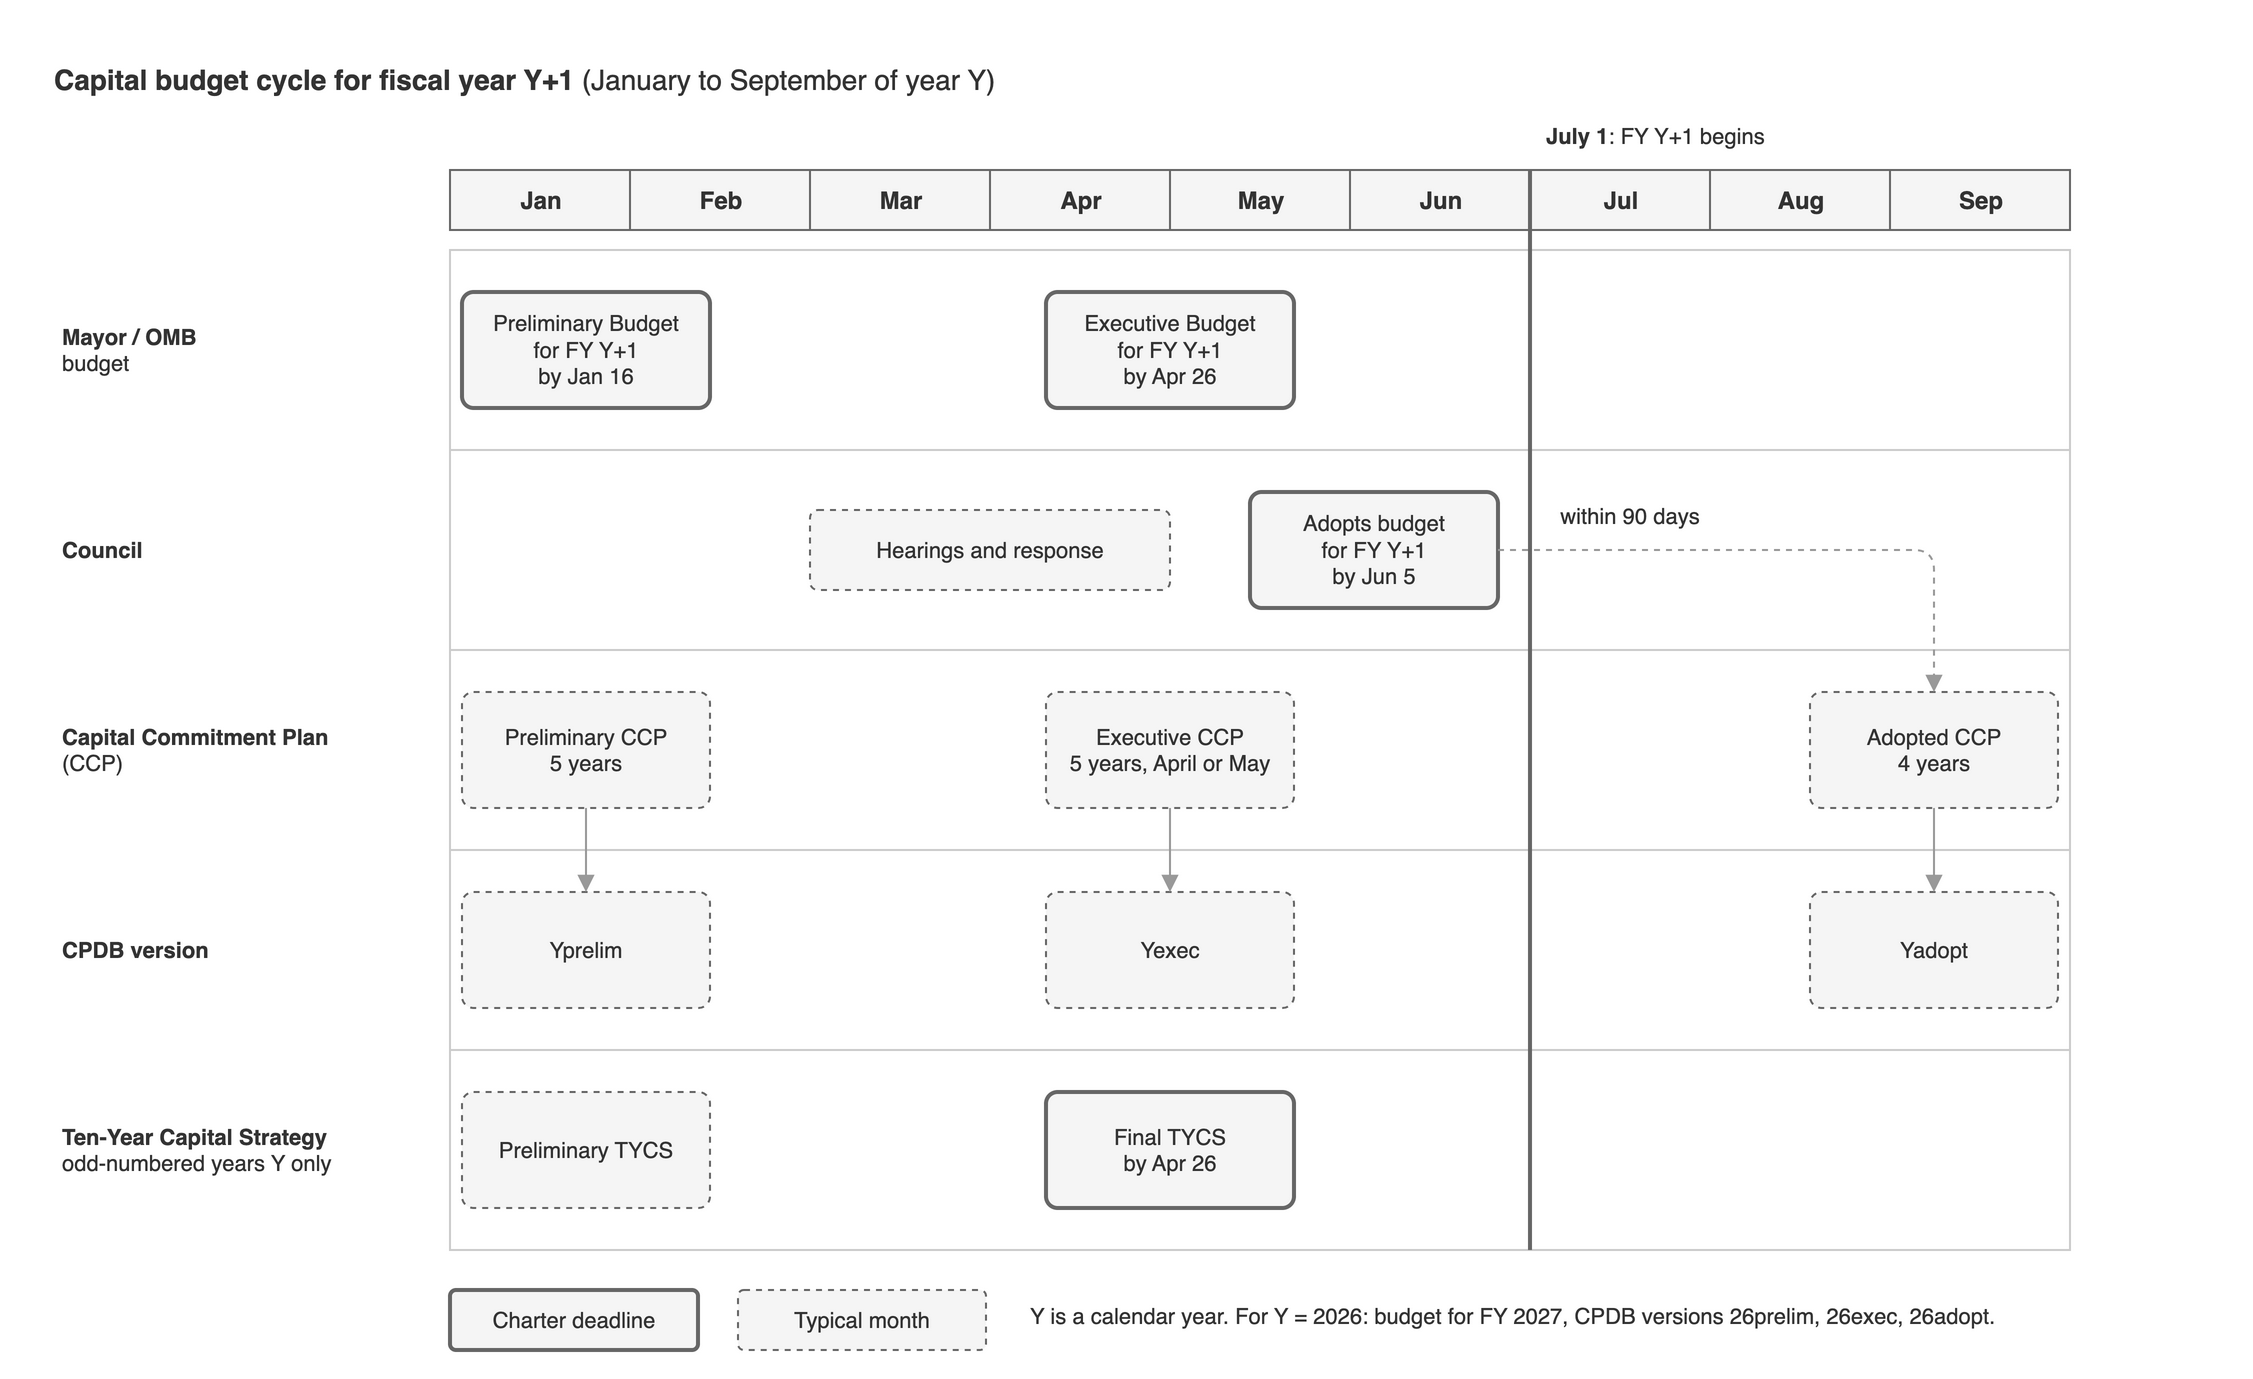

The diagram above was exported from draw.io. Its source (the exported page's mxGraphModel, read from the mxfile embedded in the PNG):
<mxGraphModel grid="1" gridSize="10" guides="1" tooltips="1" connect="1" arrows="1" fold="1" page="1" pageScale="1" pageWidth="1400" pageHeight="800" background="#ffffff" math="0" shadow="0">
  <root>
    <mxCell id="0" />
    <mxCell id="1" parent="0" />
    <mxCell id="2" value="&lt;b&gt;Capital budget cycle for fiscal year Y+1&lt;/b&gt; (January to September of year Y)" style="text;html=1;whiteSpace=wrap;strokeColor=none;fillColor=none;fontColor=#333333;fontSize=14;align=left;" parent="1" vertex="1">
      <mxGeometry x="40" y="20" width="900" height="30" as="geometry" />
    </mxCell>
    <mxCell id="3" value="Jan" style="rounded=0;html=1;align=center;fontStyle=1;fillColor=#f5f5f5;strokeColor=#666666;fontColor=#333333;" parent="1" vertex="1">
      <mxGeometry x="240" y="80" width="90" height="30" as="geometry" />
    </mxCell>
    <mxCell id="4" value="Feb" style="rounded=0;html=1;align=center;fontStyle=1;fillColor=#f5f5f5;strokeColor=#666666;fontColor=#333333;" parent="1" vertex="1">
      <mxGeometry x="330" y="80" width="90" height="30" as="geometry" />
    </mxCell>
    <mxCell id="5" value="Mar" style="rounded=0;html=1;align=center;fontStyle=1;fillColor=#f5f5f5;strokeColor=#666666;fontColor=#333333;" parent="1" vertex="1">
      <mxGeometry x="420" y="80" width="90" height="30" as="geometry" />
    </mxCell>
    <mxCell id="6" value="Apr" style="rounded=0;html=1;align=center;fontStyle=1;fillColor=#f5f5f5;strokeColor=#666666;fontColor=#333333;" parent="1" vertex="1">
      <mxGeometry x="510" y="80" width="90" height="30" as="geometry" />
    </mxCell>
    <mxCell id="7" value="May" style="rounded=0;html=1;align=center;fontStyle=1;fillColor=#f5f5f5;strokeColor=#666666;fontColor=#333333;" parent="1" vertex="1">
      <mxGeometry x="600" y="80" width="90" height="30" as="geometry" />
    </mxCell>
    <mxCell id="8" value="Jun" style="rounded=0;html=1;align=center;fontStyle=1;fillColor=#f5f5f5;strokeColor=#666666;fontColor=#333333;" parent="1" vertex="1">
      <mxGeometry x="690" y="80" width="90" height="30" as="geometry" />
    </mxCell>
    <mxCell id="9" value="Jul" style="rounded=0;html=1;align=center;fontStyle=1;fillColor=#f5f5f5;strokeColor=#666666;fontColor=#333333;" parent="1" vertex="1">
      <mxGeometry x="780" y="80" width="90" height="30" as="geometry" />
    </mxCell>
    <mxCell id="10" value="Aug" style="rounded=0;html=1;align=center;fontStyle=1;fillColor=#f5f5f5;strokeColor=#666666;fontColor=#333333;" parent="1" vertex="1">
      <mxGeometry x="870" y="80" width="90" height="30" as="geometry" />
    </mxCell>
    <mxCell id="11" value="Sep" style="rounded=0;html=1;align=center;fontStyle=1;fillColor=#f5f5f5;strokeColor=#666666;fontColor=#333333;" parent="1" vertex="1">
      <mxGeometry x="960" y="80" width="90" height="30" as="geometry" />
    </mxCell>
    <mxCell id="12" value="&lt;b&gt;Mayor / OMB&lt;/b&gt;&lt;br&gt;budget" style="text;html=1;whiteSpace=wrap;strokeColor=none;fillColor=none;fontColor=#333333;align=left;verticalAlign=middle;fontSize=11;spacingLeft=4;" parent="1" vertex="1">
      <mxGeometry x="40" y="120" width="190" height="100" as="geometry" />
    </mxCell>
    <mxCell id="13" value="" style="rounded=0;html=1;fillColor=none;strokeColor=#cccccc;" parent="1" vertex="1">
      <mxGeometry x="240" y="120" width="810" height="100" as="geometry" />
    </mxCell>
    <mxCell id="14" value="&lt;b&gt;Council&lt;/b&gt;" style="text;html=1;whiteSpace=wrap;strokeColor=none;fillColor=none;fontColor=#333333;align=left;verticalAlign=middle;fontSize=11;spacingLeft=4;" parent="1" vertex="1">
      <mxGeometry x="40" y="220" width="190" height="100" as="geometry" />
    </mxCell>
    <mxCell id="15" value="" style="rounded=0;html=1;fillColor=none;strokeColor=#cccccc;" parent="1" vertex="1">
      <mxGeometry x="240" y="220" width="810" height="100" as="geometry" />
    </mxCell>
    <mxCell id="16" value="&lt;b&gt;Capital Commitment Plan&lt;/b&gt;&lt;br&gt;(CCP)" style="text;html=1;whiteSpace=wrap;strokeColor=none;fillColor=none;fontColor=#333333;align=left;verticalAlign=middle;fontSize=11;spacingLeft=4;" parent="1" vertex="1">
      <mxGeometry x="40" y="320" width="190" height="100" as="geometry" />
    </mxCell>
    <mxCell id="17" value="" style="rounded=0;html=1;fillColor=none;strokeColor=#cccccc;" parent="1" vertex="1">
      <mxGeometry x="240" y="320" width="810" height="100" as="geometry" />
    </mxCell>
    <mxCell id="18" value="&lt;b&gt;CPDB version&lt;/b&gt;" style="text;html=1;whiteSpace=wrap;strokeColor=none;fillColor=none;fontColor=#333333;align=left;verticalAlign=middle;fontSize=11;spacingLeft=4;" parent="1" vertex="1">
      <mxGeometry x="40" y="420" width="190" height="100" as="geometry" />
    </mxCell>
    <mxCell id="19" value="" style="rounded=0;html=1;fillColor=none;strokeColor=#cccccc;" parent="1" vertex="1">
      <mxGeometry x="240" y="420" width="810" height="100" as="geometry" />
    </mxCell>
    <mxCell id="20" value="&lt;b&gt;Ten-Year Capital Strategy&lt;/b&gt;&lt;br&gt;odd-numbered years Y only" style="text;html=1;whiteSpace=wrap;strokeColor=none;fillColor=none;fontColor=#333333;align=left;verticalAlign=middle;fontSize=11;spacingLeft=4;" parent="1" vertex="1">
      <mxGeometry x="40" y="520" width="190" height="100" as="geometry" />
    </mxCell>
    <mxCell id="21" value="" style="rounded=0;html=1;fillColor=none;strokeColor=#cccccc;" parent="1" vertex="1">
      <mxGeometry x="240" y="520" width="810" height="100" as="geometry" />
    </mxCell>
    <mxCell id="22" value="Preliminary Budget&lt;br&gt;for FY Y+1&lt;br&gt;by Jan 16" style="rounded=1;arcSize=10;whiteSpace=wrap;html=1;align=center;fontSize=11;fillColor=#f5f5f5;strokeColor=#666666;fontColor=#333333;strokeWidth=2;" parent="1" vertex="1">
      <mxGeometry x="246" y="141.0" width="124" height="58" as="geometry" />
    </mxCell>
    <mxCell id="23" value="Executive Budget&lt;br&gt;for FY Y+1&lt;br&gt;by Apr 26" style="rounded=1;arcSize=10;whiteSpace=wrap;html=1;align=center;fontSize=11;fillColor=#f5f5f5;strokeColor=#666666;fontColor=#333333;strokeWidth=2;" parent="1" vertex="1">
      <mxGeometry x="538.0" y="141.0" width="124" height="58" as="geometry" />
    </mxCell>
    <mxCell id="24" value="Hearings and response" style="rounded=1;arcSize=10;whiteSpace=wrap;html=1;align=center;fontSize=11;fillColor=#f5f5f5;strokeColor=#666666;fontColor=#333333;dashed=1;" parent="1" vertex="1">
      <mxGeometry x="420" y="250.0" width="180" height="40" as="geometry" />
    </mxCell>
    <mxCell id="25" value="Adopts budget&lt;br&gt;for FY Y+1&lt;br&gt;by Jun 5" style="rounded=1;arcSize=10;whiteSpace=wrap;html=1;align=center;fontSize=11;fillColor=#f5f5f5;strokeColor=#666666;fontColor=#333333;strokeWidth=2;" parent="1" vertex="1">
      <mxGeometry x="640.0" y="241.0" width="124" height="58" as="geometry" />
    </mxCell>
    <mxCell id="26" value="Adopted CCP&lt;br&gt;4 years" style="rounded=1;arcSize=10;whiteSpace=wrap;html=1;align=center;fontSize=11;fillColor=#f5f5f5;strokeColor=#666666;fontColor=#333333;dashed=1;" parent="1" vertex="1">
      <mxGeometry x="920" y="341.0" width="124" height="58" as="geometry" />
    </mxCell>
    <mxCell id="27" value="Preliminary CCP&lt;br&gt;5 years" style="rounded=1;arcSize=10;whiteSpace=wrap;html=1;align=center;fontSize=11;fillColor=#f5f5f5;strokeColor=#666666;fontColor=#333333;dashed=1;" parent="1" vertex="1">
      <mxGeometry x="246" y="341.0" width="124" height="58" as="geometry" />
    </mxCell>
    <mxCell id="28" value="Executive CCP&lt;br&gt;5 years, April or May" style="rounded=1;arcSize=10;whiteSpace=wrap;html=1;align=center;fontSize=11;fillColor=#f5f5f5;strokeColor=#666666;fontColor=#333333;dashed=1;" parent="1" vertex="1">
      <mxGeometry x="538.0" y="341.0" width="124" height="58" as="geometry" />
    </mxCell>
    <mxCell id="29" style="endArrow=block;endFill=1;html=1;strokeColor=#999999;dashed=1;edgeStyle=orthogonalEdgeStyle;" parent="1" source="25" target="26" edge="1">
      <mxGeometry relative="1" as="geometry" />
    </mxCell>
    <mxCell id="30" value="within 90 days" style="text;html=1;whiteSpace=wrap;strokeColor=none;fillColor=none;fontColor=#333333;fontSize=11;align=center;" parent="1" vertex="1">
      <mxGeometry x="780" y="240" width="100" height="20" as="geometry" />
    </mxCell>
    <mxCell id="31" value="Yadopt" style="rounded=1;arcSize=10;whiteSpace=wrap;html=1;align=center;fontSize=11;fillColor=#f5f5f5;strokeColor=#666666;fontColor=#333333;dashed=1;" parent="1" vertex="1">
      <mxGeometry x="920" y="441.0" width="124" height="58" as="geometry" />
    </mxCell>
    <mxCell id="32" style="endArrow=block;endFill=1;html=1;strokeColor=#999999;" parent="1" source="26" target="31" edge="1">
      <mxGeometry relative="1" as="geometry" />
    </mxCell>
    <mxCell id="33" value="Yprelim" style="rounded=1;arcSize=10;whiteSpace=wrap;html=1;align=center;fontSize=11;fillColor=#f5f5f5;strokeColor=#666666;fontColor=#333333;dashed=1;" parent="1" vertex="1">
      <mxGeometry x="246" y="441.0" width="124" height="58" as="geometry" />
    </mxCell>
    <mxCell id="34" style="endArrow=block;endFill=1;html=1;strokeColor=#999999;" parent="1" source="27" target="33" edge="1">
      <mxGeometry relative="1" as="geometry" />
    </mxCell>
    <mxCell id="35" value="Yexec" style="rounded=1;arcSize=10;whiteSpace=wrap;html=1;align=center;fontSize=11;fillColor=#f5f5f5;strokeColor=#666666;fontColor=#333333;dashed=1;" parent="1" vertex="1">
      <mxGeometry x="538.0" y="441.0" width="124" height="58" as="geometry" />
    </mxCell>
    <mxCell id="36" style="endArrow=block;endFill=1;html=1;strokeColor=#999999;" parent="1" source="28" target="35" edge="1">
      <mxGeometry relative="1" as="geometry" />
    </mxCell>
    <mxCell id="37" value="Preliminary TYCS" style="rounded=1;arcSize=10;whiteSpace=wrap;html=1;align=center;fontSize=11;fillColor=#f5f5f5;strokeColor=#666666;fontColor=#333333;dashed=1;" parent="1" vertex="1">
      <mxGeometry x="246" y="541.0" width="124" height="58" as="geometry" />
    </mxCell>
    <mxCell id="38" value="Final TYCS&lt;br&gt;by Apr 26" style="rounded=1;arcSize=10;whiteSpace=wrap;html=1;align=center;fontSize=11;fillColor=#f5f5f5;strokeColor=#666666;fontColor=#333333;strokeWidth=2;" parent="1" vertex="1">
      <mxGeometry x="538.0" y="541.0" width="124" height="58" as="geometry" />
    </mxCell>
    <mxCell id="39" value="" style="rounded=0;html=1;fillColor=#666666;strokeColor=none;" parent="1" vertex="1">
      <mxGeometry x="779" y="80" width="2" height="540" as="geometry" />
    </mxCell>
    <mxCell id="40" value="&lt;b&gt;July 1&lt;/b&gt;: FY Y+1 begins" style="text;html=1;whiteSpace=wrap;strokeColor=none;fillColor=none;fontColor=#333333;align=left;fontSize=11;" parent="1" vertex="1">
      <mxGeometry x="786" y="50" width="200" height="26" as="geometry" />
    </mxCell>
    <mxCell id="41" value="Charter deadline" style="rounded=1;arcSize=10;whiteSpace=wrap;html=1;align=center;fontSize=11;fillColor=#f5f5f5;strokeColor=#666666;fontColor=#333333;strokeWidth=2;" parent="1" vertex="1">
      <mxGeometry x="240" y="640" width="124" height="30" as="geometry" />
    </mxCell>
    <mxCell id="42" value="Typical month" style="rounded=1;arcSize=10;whiteSpace=wrap;html=1;align=center;fontSize=11;fillColor=#f5f5f5;strokeColor=#666666;fontColor=#333333;dashed=1;" parent="1" vertex="1">
      <mxGeometry x="384" y="640" width="124" height="30" as="geometry" />
    </mxCell>
    <mxCell id="43" value="Y is a calendar year. For Y = 2026: budget for FY 2027, CPDB versions 26prelim, 26exec, 26adopt." style="text;html=1;whiteSpace=wrap;strokeColor=none;fillColor=none;fontColor=#333333;align=left;fontSize=11;" parent="1" vertex="1">
      <mxGeometry x="528" y="640" width="600" height="30" as="geometry" />
    </mxCell>
  </root>
</mxGraphModel>